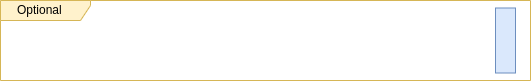

The diagram above was exported from draw.io. Its source (the exported page's mxGraphModel, read from the mxfile embedded in the PNG):
<mxGraphModel dx="1809" dy="723" grid="1" gridSize="10" guides="1" tooltips="1" connect="1" arrows="1" fold="1" page="1" pageScale="1" pageWidth="1100" pageHeight="850" background="#753910" math="0" shadow="0">
  <root>
    <mxCell id="0" />
    <mxCell id="1" parent="0" />
    <mxCell id="j4qmAN0a_CoU_7Bx8Q4G-142" value="&lt;font style=&quot;font-size: 12px;&quot;&gt;&amp;nbsp; &amp;nbsp;Optional&lt;/font&gt;" style="shape=umlFrame;whiteSpace=wrap;html=1;width=90;height=20;boundedLbl=1;verticalAlign=middle;align=left;spacingLeft=5;fontSize=12;fillColor=#fff2cc;strokeColor=#d6b656;" vertex="1" parent="1">
      <mxGeometry x="-1090" y="710" width="530" height="80" as="geometry" />
    </mxCell>
    <mxCell id="j4qmAN0a_CoU_7Bx8Q4G-144" value="" style="endArrow=classicThin;html=1;rounded=0;fontSize=12;endFill=1;startArrow=none;startFill=0;exitX=1;exitY=0.5;exitDx=0;exitDy=0;entryX=0;entryY=0.25;entryDx=0;entryDy=0;fontColor=#FFFFFF;strokeColor=#FFFFFF;" edge="1" parent="1" target="j4qmAN0a_CoU_7Bx8Q4G-146">
      <mxGeometry width="50" height="50" relative="1" as="geometry">
        <mxPoint x="-990" y="735" as="sourcePoint" />
        <mxPoint x="-811.04" y="734.8800000000001" as="targetPoint" />
      </mxGeometry>
    </mxCell>
    <mxCell id="j4qmAN0a_CoU_7Bx8Q4G-145" value="11. Auction the NFT" style="text;html=1;align=center;verticalAlign=middle;resizable=0;points=[];autosize=1;strokeColor=none;fillColor=none;fontSize=12;fontColor=#FFFFFF;" vertex="1" parent="1">
      <mxGeometry x="-755" y="710" width="130" height="30" as="geometry" />
    </mxCell>
    <mxCell id="j4qmAN0a_CoU_7Bx8Q4G-146" value="" style="rounded=0;whiteSpace=wrap;html=1;fontSize=10;fillColor=#dae8fc;strokeColor=#6c8ebf;" vertex="1" parent="1">
      <mxGeometry x="-595" y="717.5" width="20" height="65" as="geometry" />
    </mxCell>
    <mxCell id="j4qmAN0a_CoU_7Bx8Q4G-147" value="" style="endArrow=none;html=1;rounded=0;fontSize=12;endFill=0;startArrow=classic;startFill=1;dashed=1;fontColor=#FFFFFF;strokeColor=#FFFFFF;" edge="1" parent="1">
      <mxGeometry width="50" height="50" relative="1" as="geometry">
        <mxPoint x="-990" y="775" as="sourcePoint" />
        <mxPoint x="-595" y="775" as="targetPoint" />
      </mxGeometry>
    </mxCell>
    <mxCell id="j4qmAN0a_CoU_7Bx8Q4G-148" value="&lt;span style=&quot;font-size: 12px;&quot;&gt;[If user owns&lt;br&gt;property]&lt;/span&gt;" style="text;html=1;align=center;verticalAlign=middle;resizable=0;points=[];autosize=1;strokeColor=none;fillColor=none;fontSize=8;fontColor=#FFFFFF;" vertex="1" parent="1">
      <mxGeometry x="-1090" y="730.0001606425703" width="90" height="40" as="geometry" />
    </mxCell>
  </root>
</mxGraphModel>